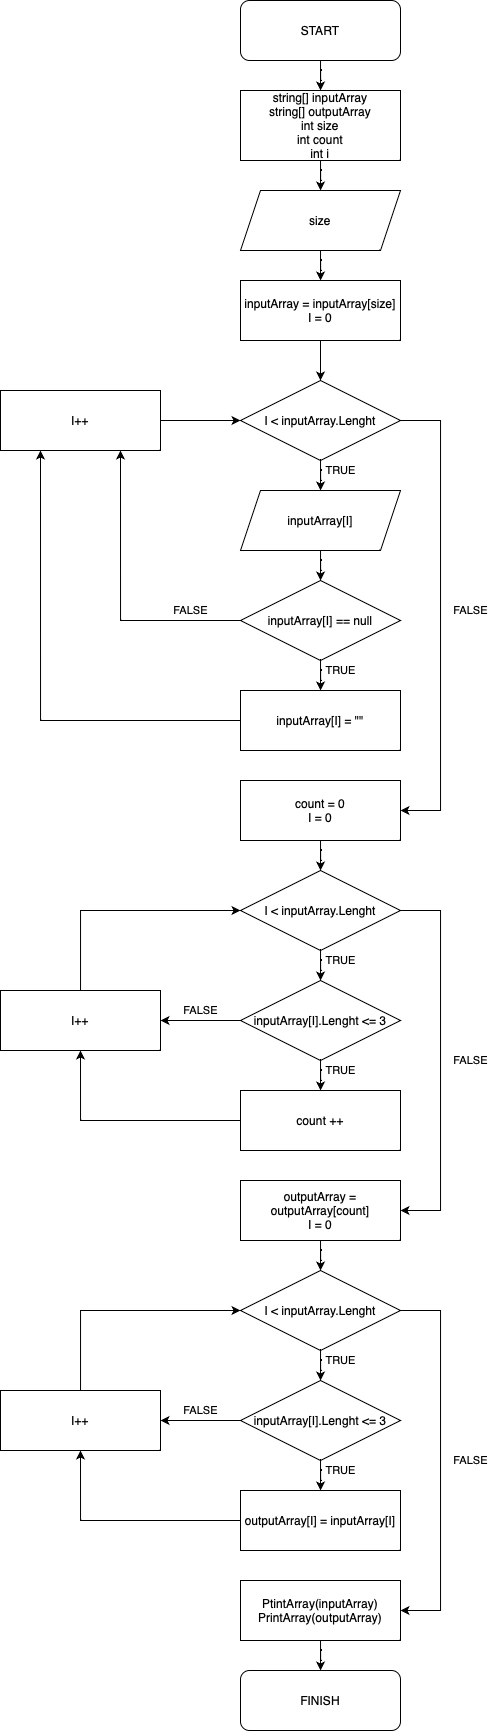

The diagram above was exported from draw.io. Its source (the exported page's mxGraphModel, read from the mxfile embedded in the PNG):
<mxGraphModel dx="757" dy="516" grid="1" gridSize="10" guides="1" tooltips="1" connect="1" arrows="1" fold="1" page="1" pageScale="1" pageWidth="827" pageHeight="1169" math="0" shadow="0">
  <root>
    <mxCell id="0" />
    <mxCell id="1" parent="0" />
    <mxCell id="m6gelidpbts_o1NMJdQt-3" value="" style="edgeStyle=orthogonalEdgeStyle;rounded=0;orthogonalLoop=1;jettySize=auto;html=1;" edge="1" parent="1" source="m6gelidpbts_o1NMJdQt-1" target="m6gelidpbts_o1NMJdQt-2">
      <mxGeometry relative="1" as="geometry" />
    </mxCell>
    <mxCell id="m6gelidpbts_o1NMJdQt-1" value="START" style="rounded=1;whiteSpace=wrap;html=1;" vertex="1" parent="1">
      <mxGeometry x="320" y="30" width="160" height="60" as="geometry" />
    </mxCell>
    <mxCell id="m6gelidpbts_o1NMJdQt-5" value="" style="edgeStyle=orthogonalEdgeStyle;rounded=0;orthogonalLoop=1;jettySize=auto;html=1;" edge="1" parent="1" source="m6gelidpbts_o1NMJdQt-2" target="m6gelidpbts_o1NMJdQt-4">
      <mxGeometry relative="1" as="geometry" />
    </mxCell>
    <mxCell id="m6gelidpbts_o1NMJdQt-2" value="string[] inputArray&lt;br&gt;string[] outputArray&lt;br&gt;int size&lt;br&gt;int count&lt;br&gt;int i" style="rounded=0;whiteSpace=wrap;html=1;" vertex="1" parent="1">
      <mxGeometry x="320" y="120" width="160" height="70" as="geometry" />
    </mxCell>
    <mxCell id="m6gelidpbts_o1NMJdQt-9" value="" style="edgeStyle=orthogonalEdgeStyle;rounded=0;orthogonalLoop=1;jettySize=auto;html=1;" edge="1" parent="1" source="m6gelidpbts_o1NMJdQt-4" target="m6gelidpbts_o1NMJdQt-6">
      <mxGeometry relative="1" as="geometry" />
    </mxCell>
    <mxCell id="m6gelidpbts_o1NMJdQt-4" value="size" style="shape=parallelogram;perimeter=parallelogramPerimeter;whiteSpace=wrap;html=1;fixedSize=1;" vertex="1" parent="1">
      <mxGeometry x="320" y="220" width="160" height="60" as="geometry" />
    </mxCell>
    <mxCell id="m6gelidpbts_o1NMJdQt-11" value="" style="edgeStyle=orthogonalEdgeStyle;rounded=0;orthogonalLoop=1;jettySize=auto;html=1;" edge="1" parent="1" source="m6gelidpbts_o1NMJdQt-6" target="m6gelidpbts_o1NMJdQt-10">
      <mxGeometry relative="1" as="geometry" />
    </mxCell>
    <mxCell id="m6gelidpbts_o1NMJdQt-6" value="inputArray = inputArray[size]&lt;br&gt;I = 0" style="rounded=0;whiteSpace=wrap;html=1;" vertex="1" parent="1">
      <mxGeometry x="320" y="310" width="160" height="60" as="geometry" />
    </mxCell>
    <mxCell id="m6gelidpbts_o1NMJdQt-13" value="TRUE" style="edgeStyle=orthogonalEdgeStyle;rounded=0;orthogonalLoop=1;jettySize=auto;html=1;" edge="1" parent="1" source="m6gelidpbts_o1NMJdQt-10" target="m6gelidpbts_o1NMJdQt-12">
      <mxGeometry x="0.2" y="20" relative="1" as="geometry">
        <mxPoint as="offset" />
      </mxGeometry>
    </mxCell>
    <mxCell id="m6gelidpbts_o1NMJdQt-30" value="FALSE" style="edgeStyle=orthogonalEdgeStyle;rounded=0;orthogonalLoop=1;jettySize=auto;html=1;entryX=1;entryY=0.5;entryDx=0;entryDy=0;" edge="1" parent="1" source="m6gelidpbts_o1NMJdQt-10" target="m6gelidpbts_o1NMJdQt-22">
      <mxGeometry x="-0.0213" y="30" relative="1" as="geometry">
        <mxPoint x="520" y="840" as="targetPoint" />
        <Array as="points">
          <mxPoint x="520" y="450" />
          <mxPoint x="520" y="840" />
        </Array>
        <mxPoint as="offset" />
      </mxGeometry>
    </mxCell>
    <mxCell id="m6gelidpbts_o1NMJdQt-10" value="I &amp;lt; inputArray.Lenght" style="rhombus;whiteSpace=wrap;html=1;" vertex="1" parent="1">
      <mxGeometry x="320" y="410" width="160" height="80" as="geometry" />
    </mxCell>
    <mxCell id="m6gelidpbts_o1NMJdQt-15" value="" style="edgeStyle=orthogonalEdgeStyle;rounded=0;orthogonalLoop=1;jettySize=auto;html=1;" edge="1" parent="1" source="m6gelidpbts_o1NMJdQt-12" target="m6gelidpbts_o1NMJdQt-14">
      <mxGeometry relative="1" as="geometry" />
    </mxCell>
    <mxCell id="m6gelidpbts_o1NMJdQt-12" value="inputArray[I]" style="shape=parallelogram;perimeter=parallelogramPerimeter;whiteSpace=wrap;html=1;fixedSize=1;" vertex="1" parent="1">
      <mxGeometry x="320" y="520" width="160" height="60" as="geometry" />
    </mxCell>
    <mxCell id="m6gelidpbts_o1NMJdQt-17" value="TRUE" style="edgeStyle=orthogonalEdgeStyle;rounded=0;orthogonalLoop=1;jettySize=auto;html=1;" edge="1" parent="1" source="m6gelidpbts_o1NMJdQt-14" target="m6gelidpbts_o1NMJdQt-16">
      <mxGeometry x="0.2" y="20" relative="1" as="geometry">
        <mxPoint as="offset" />
      </mxGeometry>
    </mxCell>
    <mxCell id="m6gelidpbts_o1NMJdQt-20" value="FALSE" style="edgeStyle=orthogonalEdgeStyle;rounded=0;orthogonalLoop=1;jettySize=auto;html=1;entryX=0.75;entryY=1;entryDx=0;entryDy=0;" edge="1" parent="1" source="m6gelidpbts_o1NMJdQt-14" target="m6gelidpbts_o1NMJdQt-18">
      <mxGeometry x="-0.6571" y="-10" relative="1" as="geometry">
        <mxPoint as="offset" />
      </mxGeometry>
    </mxCell>
    <mxCell id="m6gelidpbts_o1NMJdQt-14" value="inputArray[I] == null" style="rhombus;whiteSpace=wrap;html=1;" vertex="1" parent="1">
      <mxGeometry x="320" y="610" width="160" height="80" as="geometry" />
    </mxCell>
    <mxCell id="m6gelidpbts_o1NMJdQt-21" style="edgeStyle=orthogonalEdgeStyle;rounded=0;orthogonalLoop=1;jettySize=auto;html=1;entryX=0.25;entryY=1;entryDx=0;entryDy=0;" edge="1" parent="1" source="m6gelidpbts_o1NMJdQt-16" target="m6gelidpbts_o1NMJdQt-18">
      <mxGeometry relative="1" as="geometry" />
    </mxCell>
    <mxCell id="m6gelidpbts_o1NMJdQt-16" value="inputArray[I] = &quot;&quot;" style="rounded=0;whiteSpace=wrap;html=1;" vertex="1" parent="1">
      <mxGeometry x="320" y="720" width="160" height="60" as="geometry" />
    </mxCell>
    <mxCell id="m6gelidpbts_o1NMJdQt-61" value="" style="edgeStyle=orthogonalEdgeStyle;rounded=0;orthogonalLoop=1;jettySize=auto;html=1;" edge="1" parent="1" source="m6gelidpbts_o1NMJdQt-18" target="m6gelidpbts_o1NMJdQt-10">
      <mxGeometry relative="1" as="geometry" />
    </mxCell>
    <mxCell id="m6gelidpbts_o1NMJdQt-18" value="I++" style="rounded=0;whiteSpace=wrap;html=1;" vertex="1" parent="1">
      <mxGeometry x="80" y="420" width="160" height="60" as="geometry" />
    </mxCell>
    <mxCell id="m6gelidpbts_o1NMJdQt-32" value="" style="edgeStyle=orthogonalEdgeStyle;rounded=0;orthogonalLoop=1;jettySize=auto;html=1;" edge="1" parent="1" source="m6gelidpbts_o1NMJdQt-22" target="m6gelidpbts_o1NMJdQt-31">
      <mxGeometry relative="1" as="geometry" />
    </mxCell>
    <mxCell id="m6gelidpbts_o1NMJdQt-22" value="count = 0&lt;br&gt;I = 0" style="rounded=0;whiteSpace=wrap;html=1;" vertex="1" parent="1">
      <mxGeometry x="320" y="810" width="160" height="60" as="geometry" />
    </mxCell>
    <mxCell id="m6gelidpbts_o1NMJdQt-36" value="TRUE" style="edgeStyle=orthogonalEdgeStyle;rounded=0;orthogonalLoop=1;jettySize=auto;html=1;" edge="1" parent="1" source="m6gelidpbts_o1NMJdQt-31" target="m6gelidpbts_o1NMJdQt-33">
      <mxGeometry x="0.2" y="20" relative="1" as="geometry">
        <mxPoint as="offset" />
      </mxGeometry>
    </mxCell>
    <mxCell id="m6gelidpbts_o1NMJdQt-46" value="FALSE" style="edgeStyle=orthogonalEdgeStyle;rounded=0;orthogonalLoop=1;jettySize=auto;html=1;entryX=1;entryY=0.5;entryDx=0;entryDy=0;" edge="1" parent="1" source="m6gelidpbts_o1NMJdQt-31" target="m6gelidpbts_o1NMJdQt-43">
      <mxGeometry y="30" relative="1" as="geometry">
        <mxPoint x="520" y="1240" as="targetPoint" />
        <Array as="points">
          <mxPoint x="520" y="940" />
          <mxPoint x="520" y="1240" />
        </Array>
        <mxPoint as="offset" />
      </mxGeometry>
    </mxCell>
    <mxCell id="m6gelidpbts_o1NMJdQt-31" value="I &amp;lt; inputArray.Lenght" style="rhombus;whiteSpace=wrap;html=1;" vertex="1" parent="1">
      <mxGeometry x="320" y="900" width="160" height="80" as="geometry" />
    </mxCell>
    <mxCell id="m6gelidpbts_o1NMJdQt-37" value="TRUE" style="edgeStyle=orthogonalEdgeStyle;rounded=0;orthogonalLoop=1;jettySize=auto;html=1;" edge="1" parent="1" source="m6gelidpbts_o1NMJdQt-33" target="m6gelidpbts_o1NMJdQt-34">
      <mxGeometry x="0.2" y="20" relative="1" as="geometry">
        <mxPoint as="offset" />
      </mxGeometry>
    </mxCell>
    <mxCell id="m6gelidpbts_o1NMJdQt-40" value="FALSE" style="edgeStyle=orthogonalEdgeStyle;rounded=0;orthogonalLoop=1;jettySize=auto;html=1;" edge="1" parent="1" source="m6gelidpbts_o1NMJdQt-33" target="m6gelidpbts_o1NMJdQt-35">
      <mxGeometry y="-10" relative="1" as="geometry">
        <mxPoint as="offset" />
      </mxGeometry>
    </mxCell>
    <mxCell id="m6gelidpbts_o1NMJdQt-33" value="inputArray[I].Lenght &amp;lt;= 3" style="rhombus;whiteSpace=wrap;html=1;" vertex="1" parent="1">
      <mxGeometry x="320" y="1010" width="160" height="80" as="geometry" />
    </mxCell>
    <mxCell id="m6gelidpbts_o1NMJdQt-39" style="edgeStyle=orthogonalEdgeStyle;rounded=0;orthogonalLoop=1;jettySize=auto;html=1;entryX=0.5;entryY=1;entryDx=0;entryDy=0;" edge="1" parent="1" source="m6gelidpbts_o1NMJdQt-34" target="m6gelidpbts_o1NMJdQt-35">
      <mxGeometry relative="1" as="geometry" />
    </mxCell>
    <mxCell id="m6gelidpbts_o1NMJdQt-34" value="count ++" style="rounded=0;whiteSpace=wrap;html=1;" vertex="1" parent="1">
      <mxGeometry x="320" y="1120" width="160" height="60" as="geometry" />
    </mxCell>
    <mxCell id="m6gelidpbts_o1NMJdQt-42" style="edgeStyle=orthogonalEdgeStyle;rounded=0;orthogonalLoop=1;jettySize=auto;html=1;entryX=0;entryY=0.5;entryDx=0;entryDy=0;" edge="1" parent="1" source="m6gelidpbts_o1NMJdQt-35" target="m6gelidpbts_o1NMJdQt-31">
      <mxGeometry relative="1" as="geometry">
        <mxPoint x="160" y="940" as="targetPoint" />
        <Array as="points">
          <mxPoint x="160" y="940" />
        </Array>
      </mxGeometry>
    </mxCell>
    <mxCell id="m6gelidpbts_o1NMJdQt-35" value="I++" style="rounded=0;whiteSpace=wrap;html=1;" vertex="1" parent="1">
      <mxGeometry x="80" y="1020" width="160" height="60" as="geometry" />
    </mxCell>
    <mxCell id="m6gelidpbts_o1NMJdQt-48" value="" style="edgeStyle=orthogonalEdgeStyle;rounded=0;orthogonalLoop=1;jettySize=auto;html=1;" edge="1" parent="1" source="m6gelidpbts_o1NMJdQt-43" target="m6gelidpbts_o1NMJdQt-47">
      <mxGeometry relative="1" as="geometry" />
    </mxCell>
    <mxCell id="m6gelidpbts_o1NMJdQt-43" value="outputArray = outputArray[count]&lt;br&gt;I = 0" style="rounded=0;whiteSpace=wrap;html=1;" vertex="1" parent="1">
      <mxGeometry x="320" y="1210" width="160" height="60" as="geometry" />
    </mxCell>
    <mxCell id="m6gelidpbts_o1NMJdQt-50" value="TRUE" style="edgeStyle=orthogonalEdgeStyle;rounded=0;orthogonalLoop=1;jettySize=auto;html=1;" edge="1" parent="1" source="m6gelidpbts_o1NMJdQt-47" target="m6gelidpbts_o1NMJdQt-49">
      <mxGeometry x="0.2" y="20" relative="1" as="geometry">
        <mxPoint as="offset" />
      </mxGeometry>
    </mxCell>
    <mxCell id="m6gelidpbts_o1NMJdQt-60" value="FALSE" style="edgeStyle=orthogonalEdgeStyle;rounded=0;orthogonalLoop=1;jettySize=auto;html=1;exitX=1;exitY=0.5;exitDx=0;exitDy=0;entryX=1;entryY=0.5;entryDx=0;entryDy=0;" edge="1" parent="1" source="m6gelidpbts_o1NMJdQt-47" target="m6gelidpbts_o1NMJdQt-58">
      <mxGeometry y="30" relative="1" as="geometry">
        <mxPoint x="520" y="1640" as="targetPoint" />
        <Array as="points">
          <mxPoint x="520" y="1340" />
          <mxPoint x="520" y="1640" />
        </Array>
        <mxPoint as="offset" />
      </mxGeometry>
    </mxCell>
    <mxCell id="m6gelidpbts_o1NMJdQt-47" value="I &amp;lt; inputArray.Lenght" style="rhombus;whiteSpace=wrap;html=1;" vertex="1" parent="1">
      <mxGeometry x="320" y="1300" width="160" height="80" as="geometry" />
    </mxCell>
    <mxCell id="m6gelidpbts_o1NMJdQt-52" value="TRUE" style="edgeStyle=orthogonalEdgeStyle;rounded=0;orthogonalLoop=1;jettySize=auto;html=1;" edge="1" parent="1" source="m6gelidpbts_o1NMJdQt-49" target="m6gelidpbts_o1NMJdQt-51">
      <mxGeometry x="0.2" y="20" relative="1" as="geometry">
        <mxPoint as="offset" />
      </mxGeometry>
    </mxCell>
    <mxCell id="m6gelidpbts_o1NMJdQt-54" value="FALSE" style="edgeStyle=orthogonalEdgeStyle;rounded=0;orthogonalLoop=1;jettySize=auto;html=1;" edge="1" parent="1" source="m6gelidpbts_o1NMJdQt-49" target="m6gelidpbts_o1NMJdQt-53">
      <mxGeometry y="-10" relative="1" as="geometry">
        <mxPoint as="offset" />
      </mxGeometry>
    </mxCell>
    <mxCell id="m6gelidpbts_o1NMJdQt-49" value="inputArray[I].Lenght &amp;lt;= 3" style="rhombus;whiteSpace=wrap;html=1;" vertex="1" parent="1">
      <mxGeometry x="320" y="1410" width="160" height="80" as="geometry" />
    </mxCell>
    <mxCell id="m6gelidpbts_o1NMJdQt-55" style="edgeStyle=orthogonalEdgeStyle;rounded=0;orthogonalLoop=1;jettySize=auto;html=1;entryX=0.5;entryY=1;entryDx=0;entryDy=0;" edge="1" parent="1" source="m6gelidpbts_o1NMJdQt-51" target="m6gelidpbts_o1NMJdQt-53">
      <mxGeometry relative="1" as="geometry" />
    </mxCell>
    <mxCell id="m6gelidpbts_o1NMJdQt-51" value="outputArray[I] = inputArray[I]" style="rounded=0;whiteSpace=wrap;html=1;" vertex="1" parent="1">
      <mxGeometry x="320" y="1520" width="160" height="60" as="geometry" />
    </mxCell>
    <mxCell id="m6gelidpbts_o1NMJdQt-57" style="edgeStyle=orthogonalEdgeStyle;rounded=0;orthogonalLoop=1;jettySize=auto;html=1;entryX=0;entryY=0.5;entryDx=0;entryDy=0;" edge="1" parent="1" source="m6gelidpbts_o1NMJdQt-53" target="m6gelidpbts_o1NMJdQt-47">
      <mxGeometry relative="1" as="geometry">
        <mxPoint x="160" y="1340" as="targetPoint" />
        <Array as="points">
          <mxPoint x="160" y="1340" />
        </Array>
      </mxGeometry>
    </mxCell>
    <mxCell id="m6gelidpbts_o1NMJdQt-53" value="I++" style="rounded=0;whiteSpace=wrap;html=1;" vertex="1" parent="1">
      <mxGeometry x="80" y="1420" width="160" height="60" as="geometry" />
    </mxCell>
    <mxCell id="m6gelidpbts_o1NMJdQt-63" value="" style="edgeStyle=orthogonalEdgeStyle;rounded=0;orthogonalLoop=1;jettySize=auto;html=1;" edge="1" parent="1" source="m6gelidpbts_o1NMJdQt-58" target="m6gelidpbts_o1NMJdQt-62">
      <mxGeometry relative="1" as="geometry" />
    </mxCell>
    <mxCell id="m6gelidpbts_o1NMJdQt-58" value="PtintArray(inputArray)&lt;br&gt;PrintArray(outputArray)" style="rounded=0;whiteSpace=wrap;html=1;" vertex="1" parent="1">
      <mxGeometry x="320" y="1610" width="160" height="60" as="geometry" />
    </mxCell>
    <mxCell id="m6gelidpbts_o1NMJdQt-62" value="FINISH" style="rounded=1;whiteSpace=wrap;html=1;" vertex="1" parent="1">
      <mxGeometry x="320" y="1700" width="160" height="60" as="geometry" />
    </mxCell>
  </root>
</mxGraphModel>